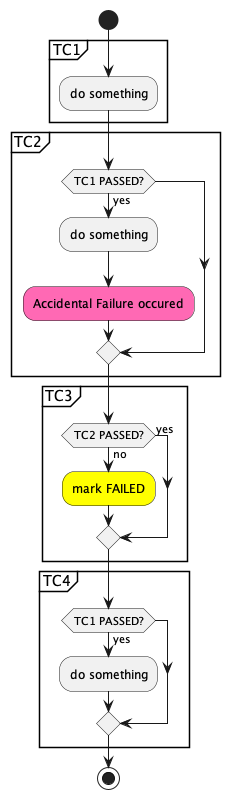

The diagram above was rendered by PlantUML. Its source (embedded in the PNG):
@startuml TSb - conditional with Failure
start

partition "TC1" {
  :do something;
}

partition "TC2" {
  if (TC1 PASSED?) then (yes)
    :do something;
    #HotPink:Accidental Failure occured;
  endif
}

partition "TC3" {
  if (TC2 PASSED?) then (yes)
'    :do something;
'    :do more;
'    :do more and more;
'    :do more, more and more;
  else (no)
    #Yellow:mark FAILED;
  endif
}

partition "TC4" {
  if (TC1 PASSED?) then (yes)
    :do something;
  endif
}

stop
@enduml